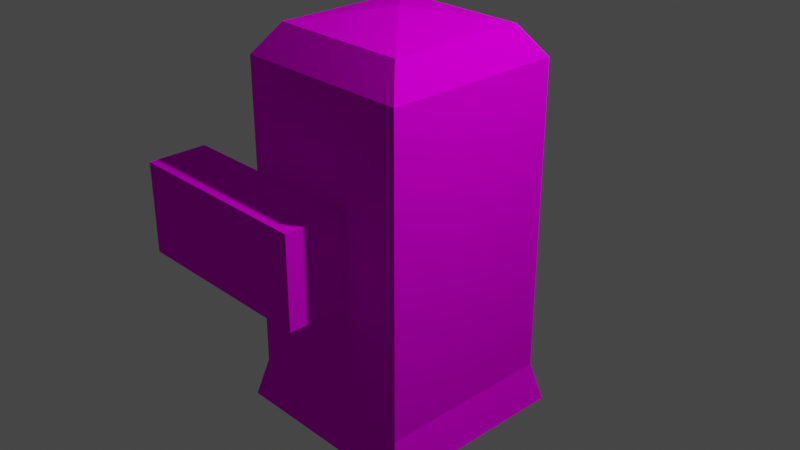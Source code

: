 # Source: 5.blend  (saved by Blender 3.0.42; exported with 4.5.12 LTS)
import bpy
from mathutils import Matrix  # noqa: F401  (used for matrix-valued properties, if any)

bpy.ops.wm.read_factory_settings(use_empty=True)
scene = bpy.context.scene
scene.name = 'Scene'

# ---- collections
col_collection = bpy.data.collections.new('Collection'); scene.collection.children.link(col_collection)

# ---- images (referenced by path relative to the original .blend; pixels are not part of the script)
import os
ASSET_DIR = os.environ.get("B2B_ASSET_DIR", "")  # directory of the original .blend (textures are referenced by path, not embedded)
HERE = os.path.dirname(os.path.abspath(__file__))  # packed textures are extracted next to this script under _unpacked/

def load_image(name, relpath, width, height, colorspace="sRGB"):
    """Load a texture the original file referenced (path relative to the .blend, or extracted next to this script)."""
    p = next((c for c in (os.path.join(HERE, relpath), os.path.join(ASSET_DIR, relpath)) if relpath and os.path.exists(c)), "")
    if p:
        img = bpy.data.images.load(p, check_existing=True)
        img.name = name
    else:  # same state as the original file: an image datablock whose file is absent (Cycles renders it pink)
        img = bpy.data.images.new(name, width, height)
        img.source = "FILE"
        img.filepath = "//" + (relpath or name)
    img.colorspace_settings.name = colorspace
    return img
img_low_poly__pallet_png = load_image('_low_poly__pallet.png', '_low_poly__pallet.png', 1024, 1024, 'sRGB')

# ---- materials (node trees are filled in below, after node groups)
mat_x = bpy.data.materials.new('Материал')
mat_x.use_transparent_shadow = False

# ---- material node trees
mat_x.use_nodes = True; mat_x.node_tree.nodes.clear()
_N = mat_x.node_tree.nodes; _L = mat_x.node_tree.links
n0 = _N.new('ShaderNodeOutputMaterial'); n0.name = 'Material Output'; n0.location = (300, 300)
n1 = _N.new('ShaderNodeBsdfDiffuse'); n1.name = 'Диффузный BSDF'; n1.location = (10, 300)
n2 = _N.new('ShaderNodeTexImage'); n2.name = 'Изображение-текстура'; n2.location = (-280, 280)
n2.image = img_low_poly__pallet_png
_L.new(n1.outputs[0], n0.inputs[0])
_L.new(n2.outputs[0], n1.inputs[0])
n0.is_active_output = True

# ---- world
world_world = bpy.data.worlds.new('World'); scene.world = world_world
world_world.use_nodes = True; world_world.node_tree.nodes.clear()
_N = world_world.node_tree.nodes; _L = world_world.node_tree.links
n0 = _N.new('ShaderNodeOutputWorld'); n0.name = 'World Output'; n0.location = (300, 300)
n1 = _N.new('ShaderNodeBackground'); n1.name = 'Background'; n1.location = (10, 300)
n1.inputs[0].default_value = (0.05088, 0.05088, 0.05088, 1.0)
_L.new(n1.outputs[0], n0.inputs[0])
n0.is_active_output = True
world_world.color = (0.05088, 0.05088, 0.05088)
world_world.use_sun_shadow = False
world_world.sun_shadow_jitter_overblur = 0.0

# ---- cameras
cam_camera = bpy.data.cameras.new('Camera')
cam_camera.clip_end = 100.0
cam_camera.ortho_scale = 7.314

# ---- lights
light_light = bpy.data.lights.new('Light', 'POINT')
light_light.transmission_factor = 0.0
light_light.energy = 1000.0
light_light.shadow_soft_size = 0.1
light_light.shadow_maximum_resolution = 0.006
light_light.use_absolute_resolution = True

# ---- meshes
me_cube = bpy.data.meshes.new('Cube')
me_cube.from_pydata([(0.773, -0.773, 1.188), (-0.773, -0.773, 1.188), (0.8543, -0.3207, 0.3615), (0.8543, -0.3207, 0.7424), (-1.0, -1.0, -1.0), (-1.0, -1.0, 1.0), (0.9997, -0.6693, 0.8417), (0.9997, -0.6693, 0.3615), (0.8543, -0.6693, 0.3615), (0.8543, -0.6693, 0.8417), (-1.0, 0.0, -1.0), (0.9997, -0.3207, 0.7424), (-1.0, 0.0, 1.0), (0.9997, -0.3207, 0.3615), (0.773, 0.0, 1.188), (-0.773, 0.0, 1.188), (-0.001179, -9.677e-06, 1.282), (-0.001437, -9.677e-06, 1.282), (-1.106, 0.0, -1.261), (1.106, 0.0, -1.261), (1.0, -1.0, 1.0), (1.0, -1.0, -1.0), (1.0, 0.0, 1.0), (1.0, 0.0, -1.0), (-1.106, -1.106, -1.261), (1.106, -1.106, -1.261), (0.2984, -1.0, 0.2984), (0.2984, -1.0, -0.2984), (-0.2984, -1.0, 0.2984), (-0.2984, -1.0, -0.2984), (-0.2984, -1.0, -0.2984), (-0.2984, -1.0, 0.2984), (0.2984, -1.0, 0.2984), (-0.2984, -1.664, -0.2984), (-0.2984, -1.664, 0.2984), (1.922, -1.0, 0.2984), (1.922, -1.0, -0.2984), (1.922, -1.664, 0.2984), (1.922, -1.664, -0.2984), (0.2984, -1.0, -0.2984), (0.2984, -1.664, -0.2984), (1.922, -1.0, -0.2984), (1.922, -1.664, -0.2984)], [], [(7, 13, 2, 8), (5, 20, 0, 1), (12, 5, 1, 15), (11, 6, 9, 3), (15, 1, 17), (4, 21, 20, 5), (21, 4, 24, 25), (23, 21, 25, 19), (4, 10, 18, 24), (2, 3, 9, 8), (13, 11, 3, 2), (0, 14, 16), (6, 7, 8, 9), (20, 22, 14, 0), (4, 5, 12, 10), (6, 11, 22, 20), (11, 13, 7, 6, 20, 21, 23, 22), (18, 19, 25, 24), (26, 28, 31, 32), (28, 29, 30, 31), (29, 27, 39, 30), (27, 26, 32, 39), (32, 31, 34, 37, 35), (31, 30, 33, 34), (41, 35, 37, 42), (39, 32, 35, 41), (38, 40, 33, 30, 39, 36), (38, 36, 41, 42), (36, 39, 41), (38, 42, 40), (40, 42, 37, 34, 33), (16, 17, 1, 0)])
_uv = me_cube.uv_layers.new(name='UVMap')
_uv.uv.foreach_set('vector', [0.7896, 0.6289, 0.7896, 0.6277, 0.7896, 0.6277, 0.7896, 0.6289, 0.798, 0.6412, 0.798, 0.6309, 0.798, 0.6309, 0.798, 0.6412, 0.798, 0.6051, 0.798, 0.6, 0.798, 0.6, 0.798, 0.6051, 0.796, 0.6277, 0.796, 0.6289, 0.796, 0.6289, 0.796, 0.6277, 0.798, 0.6051, 0.798, 0.6, 0.798, 0.6051, 0.7877, 0.6412, 0.7877, 0.6309, 0.798, 0.6309, 0.798, 0.6412, 0.7877, 0.6309, 0.7877, 0.6412, 0.7877, 0.6412, 0.7877, 0.6309, 0.7877, 0.6257, 0.7877, 0.6309, 0.7877, 0.6309, 0.7877, 0.6257, 0.7877, 0.6, 0.7877, 0.6051, 0.7877, 0.6051, 0.7877, 0.6, 0.3657, 0.458, 0.4227, 0.458, 0.4227, 0.4691, 0.3657, 0.4691, 0.7896, 0.6277, 0.796, 0.6277, 0.796, 0.6277, 0.7896, 0.6277, 0.798, 0.6309, 0.798, 0.6257, 0.798, 0.6257, 0.796, 0.6289, 0.7896, 0.6289, 0.7896, 0.6289, 0.796, 0.6289, 0.798, 0.6309, 0.798, 0.6257, 0.798, 0.6257, 0.798, 0.6309, 0.7877, 0.6, 0.798, 0.6, 0.798, 0.6051, 0.7877, 0.6051, 0.796, 0.6289, 0.796, 0.6277, 0.798, 0.6257, 0.798, 0.6309, 0.796, 0.6277, 0.7896, 0.6277, 0.7896, 0.6289, 0.796, 0.6289, 0.798, 0.6309, 0.7877, 0.6309, 0.7877, 0.6257, 0.798, 0.6257, 0.7774, 0.6257, 0.7877, 0.6257, 0.7877, 0.6309, 0.7774, 0.6309, 0.8096, 0.5999, 0.8096, 0.6186, 0.8096, 0.6186, 0.8096, 0.5999, 0.8096, 0.6186, 0.7909, 0.6186, 0.7909, 0.6186, 0.8096, 0.6186, 0.7909, 0.6186, 0.7909, 0.5999, 0.7909, 0.5999, 0.7909, 0.6186, 0.002461, 0.07628, 0.002461, 0.07628, 0.002461, 0.07628, 0.002461, 0.07628, 0.8096, 0.5999, 0.8096, 0.6186, 0.8096, 0.6186, 0.8096, 0.5999, 0.8096, 0.5999, 0.8096, 0.6186, 0.7909, 0.6186, 0.7909, 0.6186, 0.8096, 0.6186, 0.7909, 0.5999, 0.8096, 0.5999, 0.8096, 0.5999, 0.7909, 0.5999, 0.7909, 0.5999, 0.8096, 0.5999, 0.8096, 0.5999, 0.7909, 0.5999, 0.7909, 0.5999, 0.7909, 0.5999, 0.7909, 0.6186, 0.7909, 0.6186, 0.7909, 0.5999, 0.7909, 0.5999, 0.7909, 0.5999, 0.7909, 0.5999, 0.7909, 0.5999, 0.7909, 0.5999, 0.7909, 0.5999, 0.7909, 0.5999, 0.7909, 0.5999, 0.7909, 0.5999, 0.7909, 0.5999, 0.7909, 0.5999, 0.7909, 0.5999, 0.7909, 0.5999, 0.8096, 0.5999, 0.8096, 0.6186, 0.7909, 0.6186, 0.798, 0.6257, 0.8083, 0.6257, 0.798, 0.6412, 0.798, 0.6309])
me_cube.materials.append(mat_x)
me_cube.use_remesh_preserve_volume = False
me_cube.use_remesh_preserve_attributes = False
me_cube.use_mirror_vertex_groups = False
me_cube.update()

# ---- objects
ob_cube = bpy.data.objects.new('Cube', me_cube)
ob_light = bpy.data.objects.new('Light', light_light)
ob_camera = bpy.data.objects.new('Camera', cam_camera)

# ---- transforms, parenting, visibility, modifiers, constraints
ob_cube.location = (0.0, 0.0, 0.0)
ob_cube.rotation_euler = (0.0, -0.0, -3.142)
ob_cube.scale = (1.0, 1.0, 1.716)
ob_cube.lock_rotations_4d = False
ob_cube.empty_display_type = 'ARROWS'
ob_cube.lineart.crease_threshold = 0.0
_m = ob_cube.modifiers.new('Симметрия', 'MIRROR')
_m.use_axis = (False, True, False)
ob_light.location = (4.076, 1.005, 5.904)
ob_light.rotation_euler = (0.6503, 0.05522, 1.866)
ob_light.lock_rotations_4d = False
ob_light.empty_display_type = 'ARROWS'
ob_light.color = (0.0, 0.0, 0.0, 0.0)
ob_light.lineart.crease_threshold = 0.0
ob_camera.location = (7.359, -6.926, 4.958)
ob_camera.rotation_euler = (1.109, 0.0, 0.8149)
ob_camera.lock_rotations_4d = False
ob_camera.empty_display_type = 'ARROWS'
ob_camera.color = (0.0, 0.0, 0.0, 0.0)
ob_camera.display_type = 'WIRE'
ob_camera.lineart.crease_threshold = 0.0

# ---- collection membership
col_collection.objects.link(ob_cube)
col_collection.objects.link(ob_light)
col_collection.objects.link(ob_camera)

# ---- scene / render settings (as saved in the file)
scene.camera = ob_camera
scene.frame_start = 1; scene.frame_end = 250; scene.frame_set(1)
scene.render.engine = 'BLENDER_EEVEE_NEXT'
scene.cycles.use_denoising = False
scene.cycles.samples = 128
scene.cycles.sampling_pattern = 'TABULATED_SOBOL'
scene.cycles.use_adaptive_sampling = False
scene.cycles.use_light_tree = False
scene.view_settings.view_transform = 'Filmic'
bpy.context.view_layer.update()

